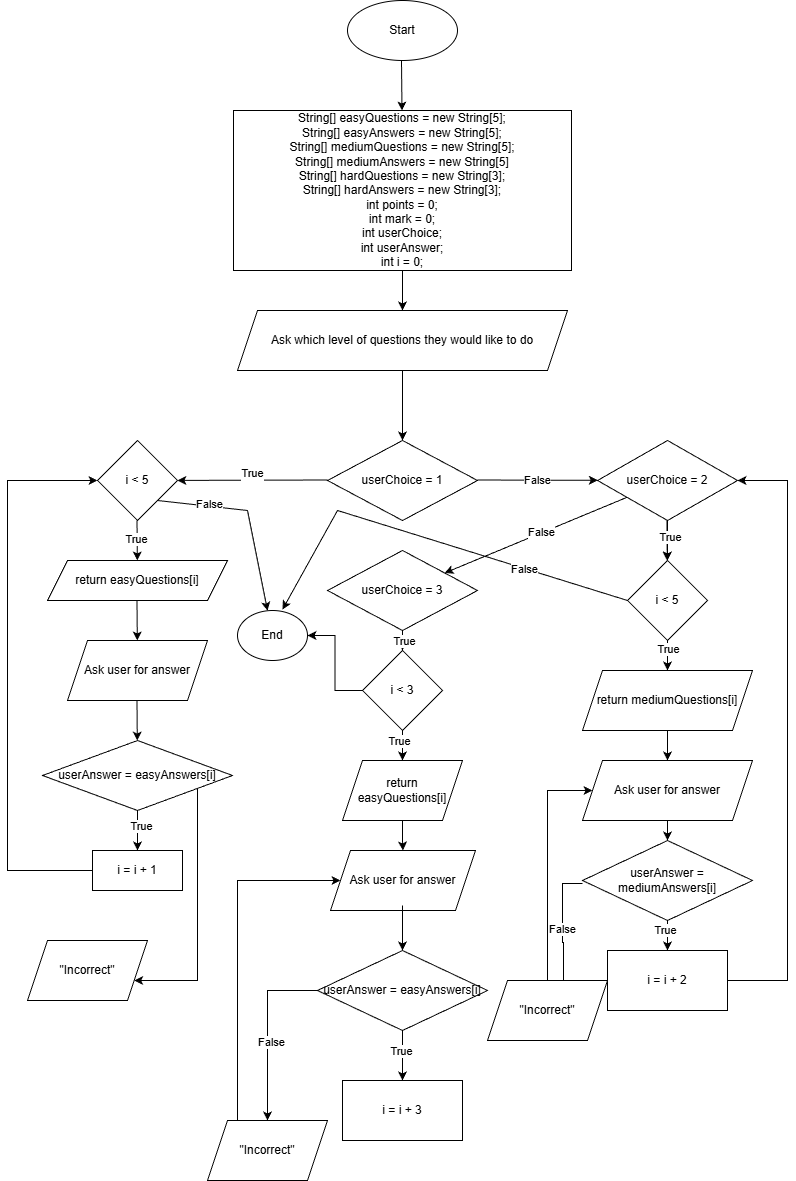

The diagram above was exported from draw.io. Its source (the exported page's mxGraphModel, read from the mxfile embedded in the PNG):
<mxGraphModel dx="703" dy="776" grid="1" gridSize="10" guides="1" tooltips="1" connect="1" arrows="1" fold="1" page="1" pageScale="1" pageWidth="850" pageHeight="1100" math="0" shadow="0">
  <root>
    <mxCell id="0" />
    <mxCell id="1" parent="0" />
    <mxCell id="ikry0z-f4qgaz90nZfCi-1" parent="1" style="ellipse;whiteSpace=wrap;html=1;" value="Start" vertex="1">
      <mxGeometry height="60" width="110" x="370" y="20" as="geometry" />
    </mxCell>
    <mxCell id="ikry0z-f4qgaz90nZfCi-2" edge="1" parent="1" style="endArrow=classic;html=1;rounded=0;" value="">
      <mxGeometry height="50" relative="1" width="50" as="geometry">
        <mxPoint x="424" y="80" as="sourcePoint" />
        <mxPoint x="424.5" y="130" as="targetPoint" />
      </mxGeometry>
    </mxCell>
    <mxCell id="ikry0z-f4qgaz90nZfCi-3" parent="1" style="rounded=0;whiteSpace=wrap;html=1;" value="&lt;div&gt;String[] easyQuestions = new String[5];&lt;/div&gt;&lt;div&gt;String[] easyAnswers = new String[5];&lt;/div&gt;&lt;div&gt;String[] mediumQuestions = new String[5];&lt;/div&gt;&lt;div&gt;String[] mediumAnswers = new String[5]&lt;/div&gt;&lt;div&gt;String[] hardQuestions = new String[3];&lt;/div&gt;&lt;div&gt;String[] hardAnswers = new String[3];&lt;/div&gt;&lt;div&gt;int points = 0;&lt;/div&gt;&lt;div&gt;int mark = 0;&lt;/div&gt;&lt;div&gt;int userChoice;&lt;/div&gt;&lt;div&gt;int userAnswer;&lt;/div&gt;&lt;div&gt;int i = 0;&lt;/div&gt;" vertex="1">
      <mxGeometry height="160" width="338" x="256" y="130" as="geometry" />
    </mxCell>
    <mxCell id="ikry0z-f4qgaz90nZfCi-5" edge="1" parent="1" source="ikry0z-f4qgaz90nZfCi-3" style="endArrow=classic;html=1;rounded=0;exitX=0.5;exitY=1;exitDx=0;exitDy=0;" target="ikry0z-f4qgaz90nZfCi-7" value="">
      <mxGeometry height="50" relative="1" width="50" as="geometry">
        <mxPoint x="410" y="300" as="sourcePoint" />
        <mxPoint x="425" y="320" as="targetPoint" />
      </mxGeometry>
    </mxCell>
    <mxCell id="ikry0z-f4qgaz90nZfCi-7" parent="1" style="shape=parallelogram;perimeter=parallelogramPerimeter;whiteSpace=wrap;html=1;fixedSize=1;" value="Ask which level of questions they would like to do" vertex="1">
      <mxGeometry height="60" width="330" x="260" y="330" as="geometry" />
    </mxCell>
    <mxCell id="ikry0z-f4qgaz90nZfCi-8" edge="1" parent="1" style="endArrow=classic;html=1;rounded=0;" target="ikry0z-f4qgaz90nZfCi-10" value="">
      <mxGeometry height="50" relative="1" width="50" as="geometry">
        <mxPoint x="425" y="390" as="sourcePoint" />
        <mxPoint x="425" y="450" as="targetPoint" />
      </mxGeometry>
    </mxCell>
    <mxCell id="ikry0z-f4qgaz90nZfCi-10" parent="1" style="rhombus;whiteSpace=wrap;html=1;" value="userChoice = 1" vertex="1">
      <mxGeometry height="80" width="150" x="350" y="460" as="geometry" />
    </mxCell>
    <mxCell id="ikry0z-f4qgaz90nZfCi-11" edge="1" parent="1" style="endArrow=classic;html=1;rounded=0;" target="ikry0z-f4qgaz90nZfCi-15" value="True&lt;div&gt;&lt;br&gt;&lt;/div&gt;">
      <mxGeometry height="50" relative="1" width="50" as="geometry">
        <mxPoint x="350" y="499.5" as="sourcePoint" />
        <mxPoint x="230" y="499.83333333333326" as="targetPoint" />
      </mxGeometry>
    </mxCell>
    <mxCell id="ikry0z-f4qgaz90nZfCi-15" parent="1" style="rhombus;whiteSpace=wrap;html=1;" value="i &amp;lt; 5" vertex="1">
      <mxGeometry height="80" width="80" x="120" y="460.0033333333333" as="geometry" />
    </mxCell>
    <mxCell id="ikry0z-f4qgaz90nZfCi-16" edge="1" parent="1" style="endArrow=classic;html=1;rounded=0;" target="ikry0z-f4qgaz90nZfCi-17" value="">
      <mxGeometry height="50" relative="1" width="50" as="geometry">
        <mxPoint x="159.5" y="540" as="sourcePoint" />
        <mxPoint x="160" y="600" as="targetPoint" />
      </mxGeometry>
    </mxCell>
    <mxCell id="ikry0z-f4qgaz90nZfCi-33" connectable="0" parent="ikry0z-f4qgaz90nZfCi-16" style="edgeLabel;html=1;align=center;verticalAlign=middle;resizable=0;points=[];" value="True" vertex="1">
      <mxGeometry relative="1" x="-0.1003" y="-1" as="geometry">
        <mxPoint as="offset" />
      </mxGeometry>
    </mxCell>
    <mxCell id="ikry0z-f4qgaz90nZfCi-17" parent="1" style="shape=parallelogram;perimeter=parallelogramPerimeter;whiteSpace=wrap;html=1;fixedSize=1;" value="return easyQuestions[i]" vertex="1">
      <mxGeometry height="40" width="180" x="70" y="580" as="geometry" />
    </mxCell>
    <mxCell id="ikry0z-f4qgaz90nZfCi-18" edge="1" parent="1" style="endArrow=classic;html=1;rounded=0;" target="ikry0z-f4qgaz90nZfCi-20" value="">
      <mxGeometry height="50" relative="1" width="50" as="geometry">
        <mxPoint x="159.5" y="620" as="sourcePoint" />
        <mxPoint x="160" y="670" as="targetPoint" />
      </mxGeometry>
    </mxCell>
    <mxCell id="ikry0z-f4qgaz90nZfCi-20" parent="1" style="shape=parallelogram;perimeter=parallelogramPerimeter;whiteSpace=wrap;html=1;fixedSize=1;" value="Ask user for answer" vertex="1">
      <mxGeometry height="60" width="140" x="90" y="660" as="geometry" />
    </mxCell>
    <mxCell id="ikry0z-f4qgaz90nZfCi-21" edge="1" parent="1" style="endArrow=classic;html=1;rounded=0;" target="ikry0z-f4qgaz90nZfCi-24" value="">
      <mxGeometry height="50" relative="1" width="50" as="geometry">
        <mxPoint x="159.5" y="720" as="sourcePoint" />
        <mxPoint x="160" y="760" as="targetPoint" />
      </mxGeometry>
    </mxCell>
    <mxCell id="zwQ3OAV1yc58C1y9qfhM-22" edge="1" parent="1" source="ikry0z-f4qgaz90nZfCi-24" style="edgeStyle=orthogonalEdgeStyle;rounded=0;orthogonalLoop=1;jettySize=auto;html=1;exitX=1;exitY=0.5;exitDx=0;exitDy=0;" target="zwQ3OAV1yc58C1y9qfhM-21" value="">
      <mxGeometry relative="1" as="geometry">
        <Array as="points">
          <mxPoint x="220" y="795" />
          <mxPoint x="220" y="1000" />
        </Array>
        <mxPoint x="200" y="840" as="sourcePoint" />
        <mxPoint x="280" y="990" as="targetPoint" />
      </mxGeometry>
    </mxCell>
    <mxCell id="ikry0z-f4qgaz90nZfCi-24" parent="1" style="rhombus;whiteSpace=wrap;html=1;" value="userAnswer = easyAnswers[i]" vertex="1">
      <mxGeometry height="70" width="190" x="65" y="760" as="geometry" />
    </mxCell>
    <mxCell id="ikry0z-f4qgaz90nZfCi-25" edge="1" parent="1" source="ikry0z-f4qgaz90nZfCi-24" style="endArrow=classic;html=1;rounded=0;exitX=0.5;exitY=1;exitDx=0;exitDy=0;" target="ikry0z-f4qgaz90nZfCi-30" value="">
      <mxGeometry height="50" relative="1" width="50" as="geometry">
        <mxPoint x="159.5" y="880" as="sourcePoint" />
        <mxPoint x="160" y="870" as="targetPoint" />
      </mxGeometry>
    </mxCell>
    <mxCell id="ikry0z-f4qgaz90nZfCi-31" connectable="0" parent="ikry0z-f4qgaz90nZfCi-25" style="edgeLabel;html=1;align=center;verticalAlign=middle;resizable=0;points=[];" value="True" vertex="1">
      <mxGeometry relative="1" x="-0.25" y="3" as="geometry">
        <mxPoint as="offset" />
      </mxGeometry>
    </mxCell>
    <mxCell id="ikry0z-f4qgaz90nZfCi-30" parent="1" style="rounded=0;whiteSpace=wrap;html=1;" value="i = i + 1" vertex="1">
      <mxGeometry height="40" width="90" x="115" y="870" as="geometry" />
    </mxCell>
    <mxCell id="ikry0z-f4qgaz90nZfCi-32" edge="1" parent="1" source="ikry0z-f4qgaz90nZfCi-30" style="endArrow=classic;html=1;rounded=0;exitX=0;exitY=0.5;exitDx=0;exitDy=0;entryX=0;entryY=0.5;entryDx=0;entryDy=0;" target="ikry0z-f4qgaz90nZfCi-15" value="">
      <mxGeometry height="50" relative="1" width="50" as="geometry">
        <Array as="points">
          <mxPoint x="30" y="890" />
          <mxPoint x="30" y="500" />
        </Array>
        <mxPoint x="110" y="890" as="sourcePoint" />
        <mxPoint x="110" y="500" as="targetPoint" />
      </mxGeometry>
    </mxCell>
    <mxCell id="ikry0z-f4qgaz90nZfCi-39" edge="1" parent="1" style="endArrow=classic;html=1;rounded=0;" target="ikry0z-f4qgaz90nZfCi-40" value="">
      <mxGeometry height="50" relative="1" width="50" as="geometry">
        <mxPoint x="500" y="499.5" as="sourcePoint" />
        <mxPoint x="650" y="499.5" as="targetPoint" />
      </mxGeometry>
    </mxCell>
    <mxCell id="ikry0z-f4qgaz90nZfCi-41" connectable="0" parent="ikry0z-f4qgaz90nZfCi-39" style="edgeLabel;html=1;align=center;verticalAlign=middle;resizable=0;points=[];" value="False" vertex="1">
      <mxGeometry relative="1" x="-0.001" as="geometry">
        <mxPoint as="offset" />
      </mxGeometry>
    </mxCell>
    <mxCell id="zwQ3OAV1yc58C1y9qfhM-4" edge="1" parent="1" source="ikry0z-f4qgaz90nZfCi-40" style="edgeStyle=orthogonalEdgeStyle;rounded=0;orthogonalLoop=1;jettySize=auto;html=1;" target="ikry0z-f4qgaz90nZfCi-43" value="">
      <mxGeometry relative="1" as="geometry" />
    </mxCell>
    <mxCell id="ikry0z-f4qgaz90nZfCi-40" parent="1" style="rhombus;whiteSpace=wrap;html=1;" value="userChoice = 2" vertex="1">
      <mxGeometry height="80" width="140" x="620" y="460" as="geometry" />
    </mxCell>
    <mxCell id="ikry0z-f4qgaz90nZfCi-42" edge="1" parent="1" style="endArrow=classic;html=1;rounded=0;" target="ikry0z-f4qgaz90nZfCi-43" value="">
      <mxGeometry height="50" relative="1" width="50" as="geometry">
        <mxPoint x="689.5" y="540" as="sourcePoint" />
        <mxPoint x="689.5" y="600" as="targetPoint" />
      </mxGeometry>
    </mxCell>
    <mxCell id="zwQ3OAV1yc58C1y9qfhM-5" connectable="0" parent="ikry0z-f4qgaz90nZfCi-42" style="edgeLabel;html=1;align=center;verticalAlign=middle;resizable=0;points=[];" value="True" vertex="1">
      <mxGeometry relative="1" x="-0.1542" y="3" as="geometry">
        <mxPoint as="offset" />
      </mxGeometry>
    </mxCell>
    <mxCell id="zwQ3OAV1yc58C1y9qfhM-7" edge="1" parent="1" source="ikry0z-f4qgaz90nZfCi-43" style="edgeStyle=orthogonalEdgeStyle;rounded=0;orthogonalLoop=1;jettySize=auto;html=1;" target="zwQ3OAV1yc58C1y9qfhM-6" value="">
      <mxGeometry relative="1" as="geometry" />
    </mxCell>
    <mxCell id="zwQ3OAV1yc58C1y9qfhM-28" connectable="0" parent="zwQ3OAV1yc58C1y9qfhM-7" style="edgeLabel;html=1;align=center;verticalAlign=middle;resizable=0;points=[];" value="True" vertex="1">
      <mxGeometry relative="1" x="-0.68" as="geometry">
        <mxPoint as="offset" />
      </mxGeometry>
    </mxCell>
    <mxCell id="ikry0z-f4qgaz90nZfCi-43" parent="1" style="rhombus;whiteSpace=wrap;html=1;" value="i &amp;lt; 5" vertex="1">
      <mxGeometry height="80" width="80" x="650" y="580" as="geometry" />
    </mxCell>
    <mxCell id="zwQ3OAV1yc58C1y9qfhM-3" edge="1" parent="1" source="ikry0z-f4qgaz90nZfCi-15" style="endArrow=classic;html=1;rounded=0;exitX=1;exitY=1;exitDx=0;exitDy=0;" target="zwQ3OAV1yc58C1y9qfhM-53" value="">
      <mxGeometry height="50" relative="1" width="50" as="geometry">
        <Array as="points">
          <mxPoint x="270" y="530" />
        </Array>
        <mxPoint x="400" y="590" as="sourcePoint" />
        <mxPoint x="250" y="550" as="targetPoint" />
      </mxGeometry>
    </mxCell>
    <mxCell id="zwQ3OAV1yc58C1y9qfhM-55" connectable="0" parent="zwQ3OAV1yc58C1y9qfhM-3" style="edgeLabel;html=1;align=center;verticalAlign=middle;resizable=0;points=[];" value="False" vertex="1">
      <mxGeometry relative="1" x="-0.4593" y="2" as="geometry">
        <mxPoint as="offset" />
      </mxGeometry>
    </mxCell>
    <mxCell id="zwQ3OAV1yc58C1y9qfhM-9" edge="1" parent="1" source="zwQ3OAV1yc58C1y9qfhM-6" style="edgeStyle=orthogonalEdgeStyle;rounded=0;orthogonalLoop=1;jettySize=auto;html=1;" target="zwQ3OAV1yc58C1y9qfhM-8" value="">
      <mxGeometry relative="1" as="geometry" />
    </mxCell>
    <mxCell id="zwQ3OAV1yc58C1y9qfhM-6" parent="1" style="shape=parallelogram;perimeter=parallelogramPerimeter;whiteSpace=wrap;html=1;fixedSize=1;" value="return mediumQuestions[i]" vertex="1">
      <mxGeometry height="60" width="170" x="605" y="690" as="geometry" />
    </mxCell>
    <mxCell id="zwQ3OAV1yc58C1y9qfhM-11" edge="1" parent="1" source="zwQ3OAV1yc58C1y9qfhM-8" style="edgeStyle=orthogonalEdgeStyle;rounded=0;orthogonalLoop=1;jettySize=auto;html=1;" target="zwQ3OAV1yc58C1y9qfhM-10" value="">
      <mxGeometry relative="1" as="geometry" />
    </mxCell>
    <mxCell id="zwQ3OAV1yc58C1y9qfhM-8" parent="1" style="shape=parallelogram;perimeter=parallelogramPerimeter;whiteSpace=wrap;html=1;fixedSize=1;" value="Ask user for answer" vertex="1">
      <mxGeometry height="60" width="170" x="605" y="780" as="geometry" />
    </mxCell>
    <mxCell id="zwQ3OAV1yc58C1y9qfhM-13" edge="1" parent="1" source="zwQ3OAV1yc58C1y9qfhM-10" style="edgeStyle=orthogonalEdgeStyle;rounded=0;orthogonalLoop=1;jettySize=auto;html=1;" target="zwQ3OAV1yc58C1y9qfhM-12" value="">
      <mxGeometry relative="1" as="geometry" />
    </mxCell>
    <mxCell id="zwQ3OAV1yc58C1y9qfhM-15" connectable="0" parent="zwQ3OAV1yc58C1y9qfhM-13" style="edgeLabel;html=1;align=center;verticalAlign=middle;resizable=0;points=[];" value="True" vertex="1">
      <mxGeometry relative="1" x="-0.64" y="-3" as="geometry">
        <mxPoint as="offset" />
      </mxGeometry>
    </mxCell>
    <mxCell id="zwQ3OAV1yc58C1y9qfhM-17" edge="1" parent="1" style="edgeStyle=orthogonalEdgeStyle;rounded=0;orthogonalLoop=1;jettySize=auto;html=1;entryX=0.842;entryY=0.067;entryDx=0;entryDy=0;entryPerimeter=0;" target="zwQ3OAV1yc58C1y9qfhM-18" value="">
      <mxGeometry relative="1" as="geometry">
        <Array as="points">
          <mxPoint x="585" y="903" />
          <mxPoint x="585" y="962" />
          <mxPoint x="586" y="962" />
        </Array>
        <mxPoint x="605" y="902.98" as="sourcePoint" />
        <mxPoint x="590" y="1020" as="targetPoint" />
      </mxGeometry>
    </mxCell>
    <mxCell id="zwQ3OAV1yc58C1y9qfhM-20" connectable="0" parent="zwQ3OAV1yc58C1y9qfhM-17" style="edgeLabel;html=1;align=center;verticalAlign=middle;resizable=0;points=[];" value="False" vertex="1">
      <mxGeometry relative="1" x="-0.1077" y="-1" as="geometry">
        <mxPoint as="offset" />
      </mxGeometry>
    </mxCell>
    <mxCell id="zwQ3OAV1yc58C1y9qfhM-10" parent="1" style="rhombus;whiteSpace=wrap;html=1;" value="userAnswer = mediumAnswers[i]" vertex="1">
      <mxGeometry height="80" width="170" x="605" y="860" as="geometry" />
    </mxCell>
    <mxCell id="zwQ3OAV1yc58C1y9qfhM-12" parent="1" style="whiteSpace=wrap;html=1;" value="i = i + 2" vertex="1">
      <mxGeometry height="60" width="120" x="630" y="970" as="geometry" />
    </mxCell>
    <mxCell id="zwQ3OAV1yc58C1y9qfhM-14" edge="1" parent="1" style="endArrow=classic;html=1;rounded=0;entryX=1;entryY=0.5;entryDx=0;entryDy=0;" target="ikry0z-f4qgaz90nZfCi-40" value="">
      <mxGeometry height="50" relative="1" width="50" as="geometry">
        <Array as="points">
          <mxPoint x="810" y="1000" />
          <mxPoint x="810" y="500" />
        </Array>
        <mxPoint x="750" y="1000" as="sourcePoint" />
        <mxPoint x="800" y="420" as="targetPoint" />
      </mxGeometry>
    </mxCell>
    <mxCell id="zwQ3OAV1yc58C1y9qfhM-18" parent="1" style="shape=parallelogram;perimeter=parallelogramPerimeter;whiteSpace=wrap;html=1;fixedSize=1;" value="&quot;Incorrect&quot;" vertex="1">
      <mxGeometry height="60" width="120" x="510" y="1000" as="geometry" />
    </mxCell>
    <mxCell id="zwQ3OAV1yc58C1y9qfhM-19" edge="1" parent="1" source="zwQ3OAV1yc58C1y9qfhM-18" style="endArrow=classic;html=1;rounded=0;entryX=0;entryY=0.5;entryDx=0;entryDy=0;exitX=0.5;exitY=0;exitDx=0;exitDy=0;" target="zwQ3OAV1yc58C1y9qfhM-8" value="">
      <mxGeometry height="50" relative="1" width="50" as="geometry">
        <Array as="points">
          <mxPoint x="570" y="810" />
        </Array>
        <mxPoint x="520" y="870" as="sourcePoint" />
        <mxPoint x="570" y="820" as="targetPoint" />
      </mxGeometry>
    </mxCell>
    <mxCell id="zwQ3OAV1yc58C1y9qfhM-21" parent="1" style="shape=parallelogram;perimeter=parallelogramPerimeter;whiteSpace=wrap;html=1;fixedSize=1;" value="&quot;Incorrect&quot;" vertex="1">
      <mxGeometry height="60" width="120" x="50" y="960" as="geometry" />
    </mxCell>
    <mxCell id="zwQ3OAV1yc58C1y9qfhM-31" edge="1" parent="1" source="zwQ3OAV1yc58C1y9qfhM-29" style="edgeStyle=orthogonalEdgeStyle;rounded=0;orthogonalLoop=1;jettySize=auto;html=1;" target="zwQ3OAV1yc58C1y9qfhM-30" value="">
      <mxGeometry relative="1" as="geometry" />
    </mxCell>
    <mxCell id="zwQ3OAV1yc58C1y9qfhM-49" connectable="0" parent="zwQ3OAV1yc58C1y9qfhM-31" style="edgeLabel;html=1;align=center;verticalAlign=middle;resizable=0;points=[];" value="True" vertex="1">
      <mxGeometry relative="1" x="0.6667" y="1" as="geometry">
        <mxPoint as="offset" />
      </mxGeometry>
    </mxCell>
    <mxCell id="zwQ3OAV1yc58C1y9qfhM-29" parent="1" style="rhombus;whiteSpace=wrap;html=1;" value="userChoice = 3" vertex="1">
      <mxGeometry height="80" width="150" x="350" y="570" as="geometry" />
    </mxCell>
    <mxCell id="zwQ3OAV1yc58C1y9qfhM-33" edge="1" parent="1" source="zwQ3OAV1yc58C1y9qfhM-30" style="edgeStyle=orthogonalEdgeStyle;rounded=0;orthogonalLoop=1;jettySize=auto;html=1;" target="zwQ3OAV1yc58C1y9qfhM-32" value="">
      <mxGeometry relative="1" as="geometry" />
    </mxCell>
    <mxCell id="zwQ3OAV1yc58C1y9qfhM-34" connectable="0" parent="zwQ3OAV1yc58C1y9qfhM-33" style="edgeLabel;html=1;align=center;verticalAlign=middle;resizable=0;points=[];" value="True" vertex="1">
      <mxGeometry relative="1" x="0.2" y="-4" as="geometry">
        <mxPoint as="offset" />
      </mxGeometry>
    </mxCell>
    <mxCell id="zwQ3OAV1yc58C1y9qfhM-54" edge="1" parent="1" source="zwQ3OAV1yc58C1y9qfhM-30" style="edgeStyle=orthogonalEdgeStyle;rounded=0;orthogonalLoop=1;jettySize=auto;html=1;" target="zwQ3OAV1yc58C1y9qfhM-53" value="">
      <mxGeometry relative="1" as="geometry" />
    </mxCell>
    <mxCell id="zwQ3OAV1yc58C1y9qfhM-30" parent="1" style="rhombus;whiteSpace=wrap;html=1;" value="i &amp;lt; 3" vertex="1">
      <mxGeometry height="80" width="80" x="385" y="670" as="geometry" />
    </mxCell>
    <mxCell id="zwQ3OAV1yc58C1y9qfhM-36" edge="1" parent="1" source="zwQ3OAV1yc58C1y9qfhM-32" style="edgeStyle=orthogonalEdgeStyle;rounded=0;orthogonalLoop=1;jettySize=auto;html=1;" target="zwQ3OAV1yc58C1y9qfhM-35" value="">
      <mxGeometry relative="1" as="geometry" />
    </mxCell>
    <mxCell id="zwQ3OAV1yc58C1y9qfhM-32" parent="1" style="shape=parallelogram;perimeter=parallelogramPerimeter;whiteSpace=wrap;html=1;fixedSize=1;" value="return easyQuestions[i]" vertex="1">
      <mxGeometry height="60" width="120" x="365" y="780" as="geometry" />
    </mxCell>
    <mxCell id="zwQ3OAV1yc58C1y9qfhM-35" parent="1" style="shape=parallelogram;perimeter=parallelogramPerimeter;whiteSpace=wrap;html=1;fixedSize=1;" value="Ask user for answer" vertex="1">
      <mxGeometry height="60" width="145" x="353" y="870" as="geometry" />
    </mxCell>
    <mxCell id="zwQ3OAV1yc58C1y9qfhM-40" edge="1" parent="1" style="endArrow=classic;html=1;rounded=0;" value="">
      <mxGeometry height="50" relative="1" width="50" as="geometry">
        <mxPoint x="425" y="925" as="sourcePoint" />
        <mxPoint x="425" y="970" as="targetPoint" />
      </mxGeometry>
    </mxCell>
    <mxCell id="zwQ3OAV1yc58C1y9qfhM-43" edge="1" parent="1" source="zwQ3OAV1yc58C1y9qfhM-41" style="edgeStyle=orthogonalEdgeStyle;rounded=0;orthogonalLoop=1;jettySize=auto;html=1;" target="zwQ3OAV1yc58C1y9qfhM-42" value="">
      <mxGeometry relative="1" as="geometry" />
    </mxCell>
    <mxCell id="zwQ3OAV1yc58C1y9qfhM-44" connectable="0" parent="zwQ3OAV1yc58C1y9qfhM-43" style="edgeLabel;html=1;align=center;verticalAlign=middle;resizable=0;points=[];" value="True" vertex="1">
      <mxGeometry relative="1" x="-0.2" y="-2" as="geometry">
        <mxPoint as="offset" />
      </mxGeometry>
    </mxCell>
    <mxCell id="zwQ3OAV1yc58C1y9qfhM-45" edge="1" parent="1" style="edgeStyle=orthogonalEdgeStyle;rounded=0;orthogonalLoop=1;jettySize=auto;html=1;entryX=0.5;entryY=0;entryDx=0;entryDy=0;" target="zwQ3OAV1yc58C1y9qfhM-46" value="">
      <mxGeometry relative="1" as="geometry">
        <mxPoint x="375" y="1010" as="sourcePoint" />
        <mxPoint x="240" y="1100" as="targetPoint" />
      </mxGeometry>
    </mxCell>
    <mxCell id="zwQ3OAV1yc58C1y9qfhM-47" connectable="0" parent="zwQ3OAV1yc58C1y9qfhM-45" style="edgeLabel;html=1;align=center;verticalAlign=middle;resizable=0;points=[];" value="False" vertex="1">
      <mxGeometry relative="1" x="0.2651" y="3" as="geometry">
        <mxPoint as="offset" />
      </mxGeometry>
    </mxCell>
    <mxCell id="zwQ3OAV1yc58C1y9qfhM-41" parent="1" style="rhombus;whiteSpace=wrap;html=1;" value="userAnswer = easyAnswers[i]" vertex="1">
      <mxGeometry height="80" width="170" x="340" y="970" as="geometry" />
    </mxCell>
    <mxCell id="zwQ3OAV1yc58C1y9qfhM-42" parent="1" style="whiteSpace=wrap;html=1;" value="i = i + 3" vertex="1">
      <mxGeometry height="60" width="120" x="365" y="1100" as="geometry" />
    </mxCell>
    <mxCell id="zwQ3OAV1yc58C1y9qfhM-46" parent="1" style="shape=parallelogram;perimeter=parallelogramPerimeter;whiteSpace=wrap;html=1;fixedSize=1;" value="&quot;Incorrect&quot;" vertex="1">
      <mxGeometry height="60" width="120" x="230" y="1140" as="geometry" />
    </mxCell>
    <mxCell id="zwQ3OAV1yc58C1y9qfhM-48" edge="1" parent="1" source="zwQ3OAV1yc58C1y9qfhM-46" style="endArrow=classic;html=1;rounded=0;entryX=0;entryY=0.5;entryDx=0;entryDy=0;exitX=0.25;exitY=0;exitDx=0;exitDy=0;" target="zwQ3OAV1yc58C1y9qfhM-35" value="">
      <mxGeometry height="50" relative="1" width="50" as="geometry">
        <Array as="points">
          <mxPoint x="260" y="900" />
        </Array>
        <mxPoint x="260" y="1130" as="sourcePoint" />
        <mxPoint x="270" y="910" as="targetPoint" />
      </mxGeometry>
    </mxCell>
    <mxCell id="zwQ3OAV1yc58C1y9qfhM-51" edge="1" parent="1" source="ikry0z-f4qgaz90nZfCi-40" style="endArrow=classic;html=1;rounded=0;" target="zwQ3OAV1yc58C1y9qfhM-29" value="">
      <mxGeometry height="50" relative="1" width="50" as="geometry">
        <mxPoint x="560" y="590" as="sourcePoint" />
        <mxPoint x="600" y="550" as="targetPoint" />
      </mxGeometry>
    </mxCell>
    <mxCell id="zwQ3OAV1yc58C1y9qfhM-52" connectable="0" parent="zwQ3OAV1yc58C1y9qfhM-51" style="edgeLabel;html=1;align=center;verticalAlign=middle;resizable=0;points=[];" value="False" vertex="1">
      <mxGeometry relative="1" x="-0.0542" y="-1" as="geometry">
        <mxPoint as="offset" />
      </mxGeometry>
    </mxCell>
    <mxCell id="zwQ3OAV1yc58C1y9qfhM-53" parent="1" style="ellipse;whiteSpace=wrap;html=1;" value="End" vertex="1">
      <mxGeometry height="50" width="70" x="260" y="630" as="geometry" />
    </mxCell>
    <mxCell id="zwQ3OAV1yc58C1y9qfhM-56" edge="1" parent="1" source="ikry0z-f4qgaz90nZfCi-43" style="endArrow=classic;html=1;rounded=0;exitX=0;exitY=0.5;exitDx=0;exitDy=0;entryX=0.643;entryY=-0.02;entryDx=0;entryDy=0;entryPerimeter=0;" target="zwQ3OAV1yc58C1y9qfhM-53" value="">
      <mxGeometry height="50" relative="1" width="50" as="geometry">
        <Array as="points">
          <mxPoint x="360" y="530" />
        </Array>
        <mxPoint x="590" y="635" as="sourcePoint" />
        <mxPoint x="370" y="550" as="targetPoint" />
      </mxGeometry>
    </mxCell>
    <mxCell id="zwQ3OAV1yc58C1y9qfhM-57" connectable="0" parent="zwQ3OAV1yc58C1y9qfhM-56" style="edgeLabel;html=1;align=center;verticalAlign=middle;resizable=0;points=[];" value="False" vertex="1">
      <mxGeometry relative="1" x="-0.484" y="1" as="geometry">
        <mxPoint as="offset" />
      </mxGeometry>
    </mxCell>
  </root>
</mxGraphModel>